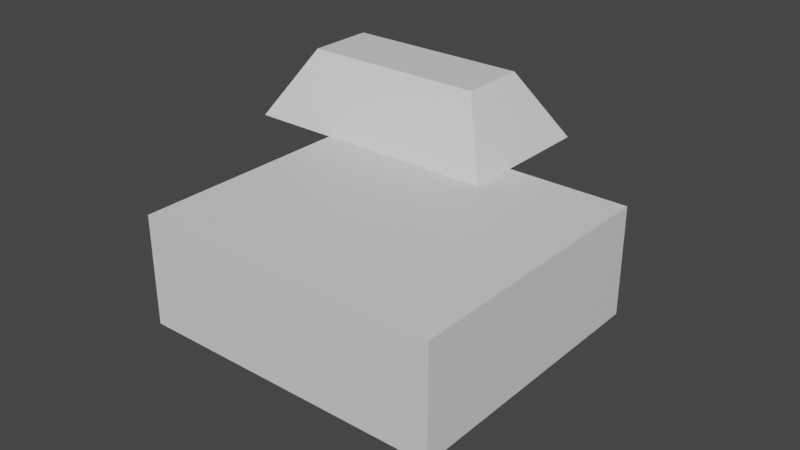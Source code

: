 # Source: Test.blend  (saved by Blender 2.81.16; exported with 4.5.12 LTS)
import bpy
from mathutils import Matrix  # noqa: F401  (used for matrix-valued properties, if any)

bpy.ops.wm.read_factory_settings(use_empty=True)
scene = bpy.context.scene
scene.name = 'Scene'

# ---- collections
col_collection = bpy.data.collections.new('Collection'); scene.collection.children.link(col_collection)

# ---- materials (node trees are filled in below, after node groups)
mat_material = bpy.data.materials.new('Material')
mat_material.alpha_threshold = 0.0
mat_material.use_transparent_shadow = False
mat_material.line_color = (0.0, 0.0, 0.0, 1.0)

# ---- material node trees
mat_material.use_nodes = True; mat_material.node_tree.nodes.clear()
_N = mat_material.node_tree.nodes; _L = mat_material.node_tree.links
n0 = _N.new('ShaderNodeOutputMaterial'); n0.name = 'Material Output'; n0.location = (300, 300)
n1 = _N.new('ShaderNodeBsdfPrincipled'); n1.name = 'Principled BSDF'; n1.location = (10, 300)
n1.distribution = 'GGX'
n1.subsurface_method = 'BURLEY'
n1.inputs[2].default_value = 0.4
n1.inputs[3].default_value = 1.45
n1.inputs[27].default_value = (0.0, 0.0, 0.0, 1.0)
n1.inputs[28].default_value = 1.0
_L.new(n1.outputs[0], n0.inputs[0])
n0.is_active_output = True

# ---- world
world_world = bpy.data.worlds.new('World'); scene.world = world_world
world_world.use_nodes = True; world_world.node_tree.nodes.clear()
_N = world_world.node_tree.nodes; _L = world_world.node_tree.links
n0 = _N.new('ShaderNodeOutputWorld'); n0.name = 'World Output'; n0.location = (300, 300)
n1 = _N.new('ShaderNodeBackground'); n1.name = 'Background'; n1.location = (10, 300)
n1.inputs[0].default_value = (0.05088, 0.05088, 0.05088, 1.0)
_L.new(n1.outputs[0], n0.inputs[0])
n0.is_active_output = True
world_world.color = (0.05088, 0.05088, 0.05088)
world_world.use_sun_shadow = False
world_world.sun_shadow_jitter_overblur = 0.0

# ---- meshes
me_cube = bpy.data.meshes.new('Cube')
me_cube.from_pydata([(1.0, 2.149, 5.675), (1.0, 2.149, -2.149), (1.0, -2.149, 5.675), (1.0, -2.149, -2.149), (-1.0, 1.0, 4.526), (-1.0, 1.0, -1.0), (-1.0, -1.0, 4.526), (-1.0, -1.0, -1.0), (-1.0, 0.3333, -1.0), (-1.0, -0.3333, -1.0), (1.0, 0.7163, 5.675), (1.0, -0.7163, 5.675), (-1.0, -0.3333, 4.526), (-1.0, 0.3333, 4.526), (1.0, -0.7163, -2.149), (1.0, 0.7163, -2.149), (1.0, 2.149, 3.067), (1.0, 2.149, 0.4589), (-1.0, -1.0, 0.8419), (-1.0, -1.0, 2.684), (1.0, -2.149, 3.067), (1.0, -2.149, 0.4589), (-1.0, 1.0, 2.684), (-1.0, 1.0, 0.8419), (1.0, 0.7163, 3.067), (1.0, 0.7163, 0.4589), (1.0, -0.7163, 3.067), (1.0, -0.7163, 0.4589), (-1.0, -0.3333, 2.684), (-1.0, -0.3333, 0.8419), (-1.0, 0.3333, 2.684), (-1.0, 0.3333, 0.8419), (4.117, 0.7163, 3.067), (4.117, 0.7163, 0.4589), (4.117, -0.7163, 3.067), (4.117, -0.7163, 0.4589), (5.495, 0.7163, 3.067), (5.495, 0.7163, 0.4589), (5.495, -0.7163, 3.067), (5.495, -0.7163, 0.4589), (6.631, 0.7163, 3.067), (6.631, 0.7163, 0.4589), (6.631, -0.7163, 3.067), (6.631, -0.7163, 0.4589), (4.117, 3.863, 6.214), (4.117, 3.863, -2.688), (4.117, -3.863, 6.214), (4.117, -3.863, -2.688), (5.495, 3.863, 6.214), (5.495, 3.863, -2.688), (5.495, -3.863, 6.214), (5.495, -3.863, -2.688), (1.0, -8.624, 3.067), (1.0, -8.624, 0.4589), (4.117, -8.624, 3.067), (4.117, -8.624, 0.4589), (4.117, -0.7163, 9.208), (1.0, -0.7163, 9.208), (4.117, -8.624, 9.208), (1.0, -8.624, 9.208)], [], [(11, 12, 6, 2), (20, 2, 6, 19), (30, 13, 4, 22), (9, 14, 3, 7), (26, 11, 2, 20), (22, 4, 0, 16), (16, 0, 10, 24), (24, 10, 11, 26), (5, 1, 15, 8), (8, 15, 14, 9), (19, 6, 12, 28), (28, 12, 13, 30), (0, 4, 13, 10), (10, 13, 12, 11), (9, 29, 31, 8), (29, 28, 30, 31), (7, 18, 29, 9), (18, 19, 28, 29), (15, 25, 27, 14), (27, 35, 55, 53), (1, 17, 25, 15), (17, 16, 24, 25), (5, 23, 17, 1), (23, 22, 16, 17), (14, 27, 21, 3), (27, 26, 20, 21), (8, 31, 23, 5), (31, 30, 22, 23), (3, 21, 18, 7), (21, 20, 19, 18), (36, 37, 49, 48), (25, 24, 32, 33), (27, 25, 33, 35), (24, 26, 34, 32), (39, 37, 41, 43), (37, 39, 51, 49), (34, 35, 47, 46), (32, 34, 46, 44), (41, 40, 42, 43), (37, 36, 40, 41), (36, 38, 42, 40), (38, 39, 43, 42), (44, 46, 50, 48), (46, 47, 51, 50), (47, 45, 49, 51), (45, 44, 48, 49), (35, 33, 45, 47), (38, 36, 48, 50), (33, 32, 44, 45), (39, 38, 50, 51), (52, 53, 55, 54), (26, 52, 59, 57), (26, 27, 53, 52), (35, 34, 54, 55), (56, 57, 59, 58), (34, 26, 57, 56), (54, 34, 56, 58), (52, 54, 58, 59)])
_uv = me_cube.uv_layers.new(name='UVMap')
_uv.uv.foreach_set('vector', [0.625, 0.6667, 0.875, 0.6667, 0.875, 0.75, 0.625, 0.75, 0.5417, 0.75, 0.625, 0.75, 0.625, 1.0, 0.5417, 1.0, 0.5417, 0.1667, 0.625, 0.1667, 0.625, 0.25, 0.5417, 0.25, 0.125, 0.6667, 0.375, 0.6667, 0.375, 0.75, 0.125, 0.75, 0.5417, 0.6667, 0.625, 0.6667, 0.625, 0.75, 0.5417, 0.75, 0.5417, 0.25, 0.625, 0.25, 0.625, 0.5, 0.5417, 0.5, 0.5417, 0.5, 0.625, 0.5, 0.625, 0.5833, 0.5417, 0.5833, 0.5417, 0.5833, 0.625, 0.5833, 0.625, 0.6667, 0.5417, 0.6667, 0.125, 0.5, 0.375, 0.5, 0.375, 0.5833, 0.125, 0.5833, 0.125, 0.5833, 0.375, 0.5833, 0.375, 0.6667, 0.125, 0.6667, 0.5417, 0.0, 0.625, 0.0, 0.625, 0.08333, 0.5417, 0.08333, 0.5417, 0.08333, 0.625, 0.08333, 0.625, 0.1667, 0.5417, 0.1667, 0.625, 0.5, 0.875, 0.5, 0.875, 0.5833, 0.625, 0.5833, 0.625, 0.5833, 0.875, 0.5833, 0.875, 0.6667, 0.625, 0.6667, 0.375, 0.08333, 0.4583, 0.08333, 0.4583, 0.1667, 0.375, 0.1667, 0.4583, 0.08333, 0.5417, 0.08333, 0.5417, 0.1667, 0.4583, 0.1667, 0.375, 0.0, 0.4583, 0.0, 0.4583, 0.08333, 0.375, 0.08333, 0.4583, 0.0, 0.5417, 0.0, 0.5417, 0.08333, 0.4583, 0.08333, 0.375, 0.5833, 0.4583, 0.5833, 0.4583, 0.6667, 0.375, 0.6667, 0.4583, 0.6667, 0.4583, 0.6667, 0.4583, 0.6667, 0.4583, 0.6667, 0.375, 0.5, 0.4583, 0.5, 0.4583, 0.5833, 0.375, 0.5833, 0.4583, 0.5, 0.5417, 0.5, 0.5417, 0.5833, 0.4583, 0.5833, 0.375, 0.25, 0.4583, 0.25, 0.4583, 0.5, 0.375, 0.5, 0.4583, 0.25, 0.5417, 0.25, 0.5417, 0.5, 0.4583, 0.5, 0.375, 0.6667, 0.4583, 0.6667, 0.4583, 0.75, 0.375, 0.75, 0.4583, 0.6667, 0.5417, 0.6667, 0.5417, 0.75, 0.4583, 0.75, 0.375, 0.1667, 0.4583, 0.1667, 0.4583, 0.25, 0.375, 0.25, 0.4583, 0.1667, 0.5417, 0.1667, 0.5417, 0.25, 0.4583, 0.25, 0.375, 0.75, 0.4583, 0.75, 0.4583, 1.0, 0.375, 1.0, 0.4583, 0.75, 0.5417, 0.75, 0.5417, 1.0, 0.4583, 1.0, 0.5417, 0.5833, 0.4583, 0.5833, 0.4583, 0.5833, 0.5417, 0.5833, 0.4583, 0.5833, 0.5417, 0.5833, 0.5417, 0.5833, 0.4583, 0.5833, 0.4583, 0.6667, 0.4583, 0.5833, 0.4583, 0.5833, 0.4583, 0.6667, 0.5417, 0.5833, 0.5417, 0.6667, 0.5417, 0.6667, 0.5417, 0.5833, 0.4583, 0.6667, 0.4583, 0.5833, 0.4583, 0.5833, 0.4583, 0.6667, 0.4583, 0.5833, 0.4583, 0.6667, 0.4583, 0.6667, 0.4583, 0.5833, 0.5417, 0.6667, 0.4583, 0.6667, 0.4583, 0.6667, 0.5417, 0.6667, 0.5417, 0.5833, 0.5417, 0.6667, 0.5417, 0.6667, 0.5417, 0.5833, 0.4583, 0.5833, 0.5417, 0.5833, 0.5417, 0.6667, 0.4583, 0.6667, 0.4583, 0.5833, 0.5417, 0.5833, 0.5417, 0.5833, 0.4583, 0.5833, 0.5417, 0.5833, 0.5417, 0.6667, 0.5417, 0.6667, 0.5417, 0.5833, 0.5417, 0.6667, 0.4583, 0.6667, 0.4583, 0.6667, 0.5417, 0.6667, 0.5417, 0.5833, 0.5417, 0.6667, 0.5417, 0.6667, 0.5417, 0.5833, 0.5417, 0.6667, 0.4583, 0.6667, 0.4583, 0.6667, 0.5417, 0.6667, 0.4583, 0.6667, 0.4583, 0.5833, 0.4583, 0.5833, 0.4583, 0.6667, 0.4583, 0.5833, 0.5417, 0.5833, 0.5417, 0.5833, 0.4583, 0.5833, 0.4583, 0.6667, 0.4583, 0.5833, 0.4583, 0.5833, 0.4583, 0.6667, 0.5417, 0.6667, 0.5417, 0.5833, 0.5417, 0.5833, 0.5417, 0.6667, 0.4583, 0.5833, 0.5417, 0.5833, 0.5417, 0.5833, 0.4583, 0.5833, 0.4583, 0.6667, 0.5417, 0.6667, 0.5417, 0.6667, 0.4583, 0.6667, 0.5417, 0.6667, 0.4583, 0.6667, 0.4583, 0.6667, 0.5417, 0.6667, 0.5417, 0.6667, 0.5417, 0.6667, 0.5417, 0.6667, 0.5417, 0.6667, 0.5417, 0.6667, 0.4583, 0.6667, 0.4583, 0.6667, 0.5417, 0.6667, 0.4583, 0.6667, 0.5417, 0.6667, 0.5417, 0.6667, 0.4583, 0.6667, 0.5417, 0.6667, 0.5417, 0.6667, 0.5417, 0.6667, 0.5417, 0.6667, 0.5417, 0.6667, 0.5417, 0.6667, 0.5417, 0.6667, 0.5417, 0.6667, 0.5417, 0.6667, 0.5417, 0.6667, 0.5417, 0.6667, 0.5417, 0.6667, 0.5417, 0.6667, 0.5417, 0.6667, 0.5417, 0.6667, 0.5417, 0.6667])
me_cube.materials.append(mat_material)
me_cube.use_remesh_preserve_volume = False
me_cube.use_remesh_preserve_attributes = False
me_cube.use_mirror_vertex_groups = False
me_cube.update()

# ---- objects
ob_cube = bpy.data.objects.new('Cube', me_cube)

# ---- transforms, parenting, visibility, modifiers, constraints
ob_cube.location = (0.0, 0.0, 5.976)
ob_cube.rotation_euler = (-0.0, 1.571, 0.0)
ob_cube.lock_rotations_4d = False
ob_cube.empty_display_type = 'ARROWS'
ob_cube.lineart.crease_threshold = 0.0

# ---- collection membership
col_collection.objects.link(ob_cube)

# ---- scene / render settings (as saved in the file)
scene.frame_start = 1; scene.frame_end = 250; scene.frame_set(1)
scene.render.engine = 'BLENDER_EEVEE_NEXT'
scene.cycles.use_denoising = False
scene.cycles.samples = 128
scene.cycles.sampling_pattern = 'TABULATED_SOBOL'
scene.cycles.use_adaptive_sampling = False
scene.cycles.use_light_tree = False
scene.view_settings.view_transform = 'Filmic'
bpy.context.view_layer.update()

# ---- added for rendering (the .blend has no active camera and no usable light): camera, sun
cam_auto = bpy.data.cameras.new('AutoCamera')
cam_auto.lens = 50.0
cam_auto.sensor_width = 36.0
cam_auto.clip_end = 1000.0
ob_auto_camera = bpy.data.objects.new('AutoCamera', cam_auto)
scene.collection.objects.link(ob_auto_camera)
ob_auto_camera.location = (20.7094, -23.3199, 17.1204)
ob_auto_camera.rotation_euler = (1.09748, -7.21219e-08, 0.694738)
scene.camera = ob_auto_camera
light_auto_sun = bpy.data.lights.new('AutoSun', 'SUN')
light_auto_sun.energy = 3.0
light_auto_sun.angle = 0.0523599
ob_auto_sun = bpy.data.objects.new('AutoSun', light_auto_sun)
scene.collection.objects.link(ob_auto_sun)
ob_auto_sun.rotation_euler = (0.872665, 0.174533, 0.523599)
bpy.context.view_layer.update()
